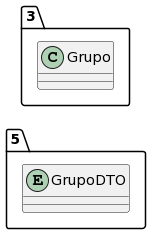

The diagram above was rendered by PlantUML. Its source (embedded in the PNG):
@startuml
allow_mixing
left to right direction
package "5"{
entity GrupoDTO

}
package "3"{
class Grupo
}
@enduml